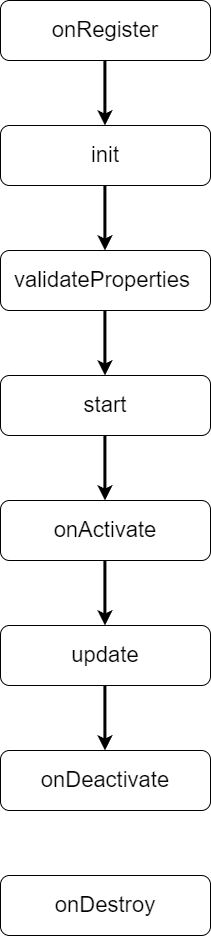

The diagram above was exported from draw.io. Its source (the exported page's mxGraphModel, read from the mxfile embedded in the PNG):
<mxGraphModel dx="1687" dy="973" grid="1" gridSize="10" guides="1" tooltips="1" connect="1" arrows="1" fold="1" page="1" pageScale="1" pageWidth="850" pageHeight="1100" math="0" shadow="0">
  <root>
    <mxCell id="0" />
    <mxCell id="1" parent="0" />
    <mxCell id="vyz6tMG_H6-jJVj9VAEf-2" value="init" style="rounded=1;whiteSpace=wrap;html=1;fontSize=22;align=center;" vertex="1" parent="1">
      <mxGeometry x="310" y="145" width="210" height="60" as="geometry" />
    </mxCell>
    <mxCell id="vyz6tMG_H6-jJVj9VAEf-3" value="start" style="rounded=1;whiteSpace=wrap;html=1;fontSize=22;align=center;" vertex="1" parent="1">
      <mxGeometry x="310" y="395" width="210" height="60" as="geometry" />
    </mxCell>
    <mxCell id="vyz6tMG_H6-jJVj9VAEf-4" value="onActivate" style="rounded=1;whiteSpace=wrap;html=1;fontSize=22;align=center;" vertex="1" parent="1">
      <mxGeometry x="310" y="520" width="210" height="60" as="geometry" />
    </mxCell>
    <mxCell id="vyz6tMG_H6-jJVj9VAEf-5" value="onDeactivate" style="rounded=1;whiteSpace=wrap;html=1;fontSize=22;align=center;" vertex="1" parent="1">
      <mxGeometry x="310" y="770" width="210" height="60" as="geometry" />
    </mxCell>
    <mxCell id="vyz6tMG_H6-jJVj9VAEf-6" value="onRegister" style="rounded=1;whiteSpace=wrap;html=1;fontSize=22;align=center;" vertex="1" parent="1">
      <mxGeometry x="310" y="20" width="210" height="60" as="geometry" />
    </mxCell>
    <mxCell id="vyz6tMG_H6-jJVj9VAEf-7" value="onDestroy" style="rounded=1;whiteSpace=wrap;html=1;fontSize=22;align=center;" vertex="1" parent="1">
      <mxGeometry x="310" y="895" width="210" height="60" as="geometry" />
    </mxCell>
    <mxCell id="vyz6tMG_H6-jJVj9VAEf-8" value="update" style="rounded=1;whiteSpace=wrap;html=1;fontSize=22;align=center;" vertex="1" parent="1">
      <mxGeometry x="310" y="645" width="210" height="60" as="geometry" />
    </mxCell>
    <mxCell id="vyz6tMG_H6-jJVj9VAEf-10" value="validateProperties&amp;nbsp;" style="rounded=1;whiteSpace=wrap;html=1;fontSize=22;align=center;" vertex="1" parent="1">
      <mxGeometry x="310" y="270" width="210" height="60" as="geometry" />
    </mxCell>
    <mxCell id="vyz6tMG_H6-jJVj9VAEf-21" value="" style="endArrow=classic;html=1;rounded=0;exitX=0.5;exitY=1;exitDx=0;exitDy=0;entryX=0.5;entryY=0;entryDx=0;entryDy=0;strokeWidth=3;" edge="1" parent="1">
      <mxGeometry width="50" height="50" relative="1" as="geometry">
        <mxPoint x="414.41" y="80" as="sourcePoint" />
        <mxPoint x="414.41" y="145" as="targetPoint" />
      </mxGeometry>
    </mxCell>
    <mxCell id="vyz6tMG_H6-jJVj9VAEf-22" value="" style="endArrow=classic;html=1;rounded=0;exitX=0.5;exitY=1;exitDx=0;exitDy=0;entryX=0.5;entryY=0;entryDx=0;entryDy=0;strokeWidth=3;" edge="1" parent="1">
      <mxGeometry width="50" height="50" relative="1" as="geometry">
        <mxPoint x="414.41" y="205" as="sourcePoint" />
        <mxPoint x="414.41" y="270" as="targetPoint" />
      </mxGeometry>
    </mxCell>
    <mxCell id="vyz6tMG_H6-jJVj9VAEf-23" value="" style="endArrow=classic;html=1;rounded=0;exitX=0.5;exitY=1;exitDx=0;exitDy=0;entryX=0.5;entryY=0;entryDx=0;entryDy=0;strokeWidth=3;" edge="1" parent="1">
      <mxGeometry width="50" height="50" relative="1" as="geometry">
        <mxPoint x="414.41" y="330" as="sourcePoint" />
        <mxPoint x="414.41" y="395" as="targetPoint" />
      </mxGeometry>
    </mxCell>
    <mxCell id="vyz6tMG_H6-jJVj9VAEf-24" value="" style="endArrow=classic;html=1;rounded=0;exitX=0.5;exitY=1;exitDx=0;exitDy=0;entryX=0.5;entryY=0;entryDx=0;entryDy=0;strokeWidth=3;" edge="1" parent="1">
      <mxGeometry width="50" height="50" relative="1" as="geometry">
        <mxPoint x="414.41" y="455" as="sourcePoint" />
        <mxPoint x="414.41" y="520" as="targetPoint" />
      </mxGeometry>
    </mxCell>
    <mxCell id="vyz6tMG_H6-jJVj9VAEf-25" value="" style="endArrow=classic;html=1;rounded=0;exitX=0.5;exitY=1;exitDx=0;exitDy=0;entryX=0.5;entryY=0;entryDx=0;entryDy=0;strokeWidth=3;" edge="1" parent="1">
      <mxGeometry width="50" height="50" relative="1" as="geometry">
        <mxPoint x="414.41" y="580" as="sourcePoint" />
        <mxPoint x="414.41" y="645" as="targetPoint" />
      </mxGeometry>
    </mxCell>
    <mxCell id="vyz6tMG_H6-jJVj9VAEf-26" value="" style="endArrow=classic;html=1;rounded=0;exitX=0.5;exitY=1;exitDx=0;exitDy=0;entryX=0.5;entryY=0;entryDx=0;entryDy=0;strokeWidth=3;" edge="1" parent="1">
      <mxGeometry width="50" height="50" relative="1" as="geometry">
        <mxPoint x="414.41" y="705" as="sourcePoint" />
        <mxPoint x="414.41" y="770" as="targetPoint" />
      </mxGeometry>
    </mxCell>
  </root>
</mxGraphModel>